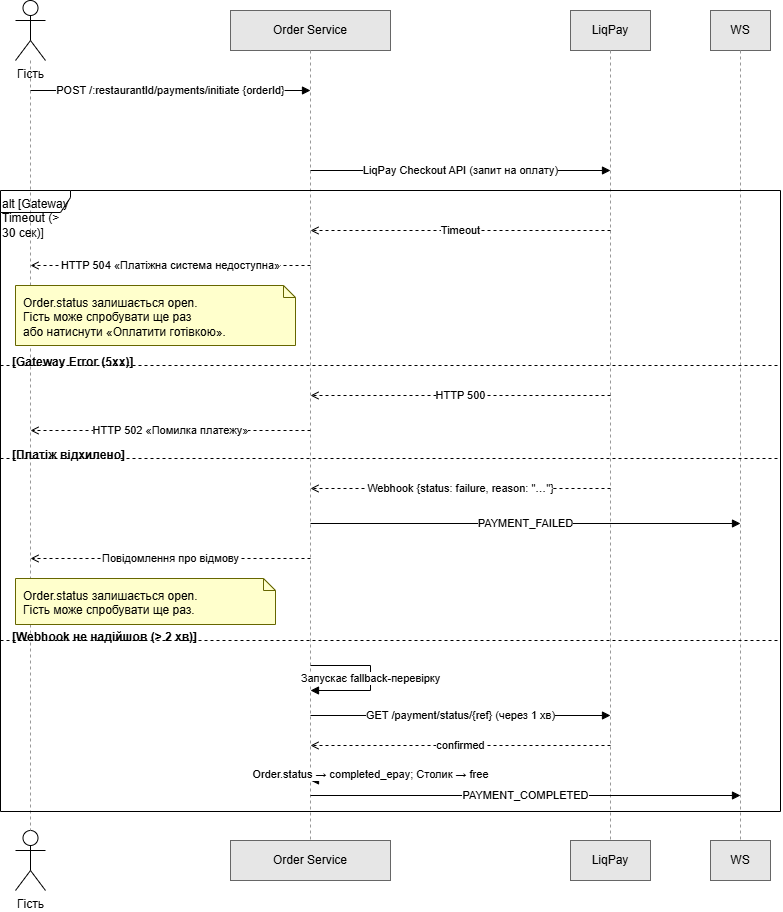

The diagram above was exported from draw.io. Its source (the exported page's mxGraphModel, read from the mxfile embedded in the PNG):
<mxGraphModel dx="1010" dy="555" grid="0" gridSize="10" guides="1" tooltips="1" connect="1" arrows="1" fold="1" page="1" pageScale="1" pageWidth="900" pageHeight="920" background="#ffffff" math="0" shadow="0">
  <root>
    <mxCell id="0" />
    <mxCell id="1" parent="0" />
    <mxCell id="pGuest" parent="1" style="shape=umlActor;html=1;outlineConnect=0;fillColor=#ffffff;strokeColor=#000000;verticalLabelPosition=bottom;verticalAlign=top;" value="Гість" vertex="1">
      <mxGeometry height="60" width="30" x="45" y="20" as="geometry" />
    </mxCell>
    <mxCell id="pOrder" parent="1" style="rounded=0;whiteSpace=wrap;html=1;fillColor=#E6E6E6;strokeColor=#666666;" value="Order Service" vertex="1">
      <mxGeometry height="40" width="160" x="260" y="30" as="geometry" />
    </mxCell>
    <mxCell id="pLiq" parent="1" style="rounded=0;whiteSpace=wrap;html=1;fillColor=#E6E6E6;strokeColor=#666666;" value="LiqPay" vertex="1">
      <mxGeometry height="40" width="80" x="600" y="30" as="geometry" />
    </mxCell>
    <mxCell id="pWS" parent="1" style="rounded=0;whiteSpace=wrap;html=1;fillColor=#E6E6E6;strokeColor=#666666;" value="WS" vertex="1">
      <mxGeometry height="40" width="60" x="740" y="30" as="geometry" />
    </mxCell>
    <mxCell id="pGuestB" parent="1" style="shape=umlActor;html=1;outlineConnect=0;fillColor=#ffffff;strokeColor=#000000;verticalLabelPosition=bottom;verticalAlign=top;" value="Гість" vertex="1">
      <mxGeometry height="60" width="30" x="45" y="850" as="geometry" />
    </mxCell>
    <mxCell id="pOrderB" parent="1" style="rounded=0;whiteSpace=wrap;html=1;fillColor=#E6E6E6;strokeColor=#666666;" value="Order Service" vertex="1">
      <mxGeometry height="40" width="160" x="260" y="860" as="geometry" />
    </mxCell>
    <mxCell id="pLiqB" parent="1" style="rounded=0;whiteSpace=wrap;html=1;fillColor=#E6E6E6;strokeColor=#666666;" value="LiqPay" vertex="1">
      <mxGeometry height="40" width="80" x="600" y="860" as="geometry" />
    </mxCell>
    <mxCell id="pWSB" parent="1" style="rounded=0;whiteSpace=wrap;html=1;fillColor=#E6E6E6;strokeColor=#666666;" value="WS" vertex="1">
      <mxGeometry height="40" width="60" x="740" y="860" as="geometry" />
    </mxCell>
    <mxCell id="llG" edge="1" parent="1" style="endArrow=none;html=1;dashed=1;strokeColor=#999999;">
      <mxGeometry relative="1" as="geometry">
        <mxPoint x="60" y="80" as="sourcePoint" />
        <mxPoint x="60" y="850" as="targetPoint" />
      </mxGeometry>
    </mxCell>
    <mxCell id="llO" edge="1" parent="1" style="endArrow=none;html=1;dashed=1;strokeColor=#999999;">
      <mxGeometry relative="1" as="geometry">
        <mxPoint x="340" y="70" as="sourcePoint" />
        <mxPoint x="340" y="860" as="targetPoint" />
      </mxGeometry>
    </mxCell>
    <mxCell id="llL" edge="1" parent="1" style="endArrow=none;html=1;dashed=1;strokeColor=#999999;">
      <mxGeometry relative="1" as="geometry">
        <mxPoint x="640" y="70" as="sourcePoint" />
        <mxPoint x="640" y="860" as="targetPoint" />
      </mxGeometry>
    </mxCell>
    <mxCell id="llW" edge="1" parent="1" style="endArrow=none;html=1;dashed=1;strokeColor=#999999;">
      <mxGeometry relative="1" as="geometry">
        <mxPoint x="770" y="70" as="sourcePoint" />
        <mxPoint x="770" y="860" as="targetPoint" />
      </mxGeometry>
    </mxCell>
    <mxCell id="m1" edge="1" parent="1" style="html=1;endArrow=block;startArrow=none;" value="POST /:restaurantId/payments/initiate {orderId}">
      <mxGeometry relative="1" as="geometry">
        <mxPoint x="60" y="110" as="sourcePoint" />
        <mxPoint x="340" y="110" as="targetPoint" />
      </mxGeometry>
    </mxCell>
    <mxCell id="m3" edge="1" parent="1" style="html=1;endArrow=block;startArrow=none;" value="LiqPay Checkout API (запит на оплату)">
      <mxGeometry relative="1" as="geometry">
        <mxPoint x="340" y="190" as="sourcePoint" />
        <mxPoint x="640" y="190" as="targetPoint" />
      </mxGeometry>
    </mxCell>
    <mxCell id="altF" parent="1" style="shape=umlFrame;whiteSpace=wrap;html=1;align=left;verticalAlign=top;fillColor=none;strokeColor=#000000;width=70;height=22;" value="alt  [Gateway Timeout (&gt; 30 сек)]" vertex="1">
      <mxGeometry height="621" width="780" x="30" y="210" as="geometry" />
    </mxCell>
    <mxCell id="m4" edge="1" parent="1" style="html=1;endArrow=open;dashed=1;startArrow=none;" value="Timeout">
      <mxGeometry relative="1" as="geometry">
        <mxPoint x="640" y="250" as="sourcePoint" />
        <mxPoint x="340" y="250" as="targetPoint" />
      </mxGeometry>
    </mxCell>
    <mxCell id="m5" edge="1" parent="1" style="html=1;endArrow=open;dashed=1;startArrow=none;" value="HTTP 504 «Платіжна система недоступна»">
      <mxGeometry relative="1" as="geometry">
        <mxPoint x="340" y="285" as="sourcePoint" />
        <mxPoint x="60" y="285" as="targetPoint" />
      </mxGeometry>
    </mxCell>
    <mxCell id="n1" parent="1" style="shape=note;whiteSpace=wrap;html=1;fillColor=#FFFFCC;strokeColor=#666600;align=left;verticalAlign=top;spacingLeft=6;spacingTop=4;size=12;" value="Order.status залишається open.&#10;Гість може спробувати ще раз&#10;або натиснути «Оплатити готівкою»." vertex="1">
      <mxGeometry height="60" width="280" x="45" y="305" as="geometry" />
    </mxCell>
    <mxCell id="d1" edge="1" parent="1" style="endArrow=none;html=1;dashed=1;strokeColor=#000000;">
      <mxGeometry relative="1" as="geometry">
        <mxPoint x="30" y="385" as="sourcePoint" />
        <mxPoint x="810" y="385" as="targetPoint" />
      </mxGeometry>
    </mxCell>
    <mxCell id="d1l" parent="1" style="text;html=1;align=left;verticalAlign=middle;fontStyle=1;" value="[Gateway Error (5xx)]" vertex="1">
      <mxGeometry height="20" width="180" x="40" y="372" as="geometry" />
    </mxCell>
    <mxCell id="m6" edge="1" parent="1" style="html=1;endArrow=open;dashed=1;startArrow=none;" value="HTTP 500">
      <mxGeometry relative="1" as="geometry">
        <mxPoint x="640" y="415" as="sourcePoint" />
        <mxPoint x="340" y="415" as="targetPoint" />
      </mxGeometry>
    </mxCell>
    <mxCell id="m7" edge="1" parent="1" style="html=1;endArrow=open;dashed=1;startArrow=none;" value="HTTP 502 «Помилка платежу»">
      <mxGeometry relative="1" as="geometry">
        <mxPoint x="340" y="450" as="sourcePoint" />
        <mxPoint x="60" y="450" as="targetPoint" />
      </mxGeometry>
    </mxCell>
    <mxCell id="d2" edge="1" parent="1" style="endArrow=none;html=1;dashed=1;strokeColor=#000000;">
      <mxGeometry relative="1" as="geometry">
        <mxPoint x="30" y="478" as="sourcePoint" />
        <mxPoint x="810" y="478" as="targetPoint" />
      </mxGeometry>
    </mxCell>
    <mxCell id="d2l" parent="1" style="text;html=1;align=left;verticalAlign=middle;fontStyle=1;" value="[Платіж відхилено]" vertex="1">
      <mxGeometry height="20" width="180" x="40" y="465" as="geometry" />
    </mxCell>
    <mxCell id="m8" edge="1" parent="1" style="html=1;endArrow=open;dashed=1;startArrow=none;" value="Webhook {status: failure, reason: &quot;…&quot;}">
      <mxGeometry relative="1" as="geometry">
        <mxPoint x="640" y="508" as="sourcePoint" />
        <mxPoint x="340" y="508" as="targetPoint" />
      </mxGeometry>
    </mxCell>
    <mxCell id="m9" edge="1" parent="1" style="html=1;endArrow=block;startArrow=none;" value="PAYMENT_FAILED">
      <mxGeometry relative="1" as="geometry">
        <mxPoint x="340" y="543" as="sourcePoint" />
        <mxPoint x="770" y="543" as="targetPoint" />
      </mxGeometry>
    </mxCell>
    <mxCell id="m10" edge="1" parent="1" style="html=1;endArrow=open;dashed=1;startArrow=none;" value="Повідомлення про відмову">
      <mxGeometry relative="1" as="geometry">
        <mxPoint x="340" y="578" as="sourcePoint" />
        <mxPoint x="60" y="578" as="targetPoint" />
      </mxGeometry>
    </mxCell>
    <mxCell id="n2" parent="1" style="shape=note;whiteSpace=wrap;html=1;fillColor=#FFFFCC;strokeColor=#666600;align=left;verticalAlign=top;spacingLeft=6;spacingTop=4;size=12;" value="Order.status залишається open.&#10;Гість може спробувати ще раз." vertex="1">
      <mxGeometry height="46" width="260" x="45" y="598" as="geometry" />
    </mxCell>
    <mxCell id="d3" edge="1" parent="1" style="endArrow=none;html=1;dashed=1;strokeColor=#000000;">
      <mxGeometry relative="1" as="geometry">
        <mxPoint x="30" y="660" as="sourcePoint" />
        <mxPoint x="810" y="660" as="targetPoint" />
      </mxGeometry>
    </mxCell>
    <mxCell id="d3l" parent="1" style="text;html=1;align=left;verticalAlign=middle;fontStyle=1;" value="[Webhook не надійшов (&gt; 2 хв)]" vertex="1">
      <mxGeometry height="20" width="220" x="40" y="647" as="geometry" />
    </mxCell>
    <mxCell id="m11" edge="1" parent="1" style="html=1;endArrow=block;startArrow=none;rounded=0;" value="Запускає fallback-перевірку">
      <mxGeometry relative="1" as="geometry">
        <Array as="points">
          <mxPoint x="400" y="685" />
          <mxPoint x="400" y="710" />
        </Array>
        <mxPoint x="340" y="685" as="sourcePoint" />
        <mxPoint x="340" y="710" as="targetPoint" />
      </mxGeometry>
    </mxCell>
    <mxCell id="m12" edge="1" parent="1" style="html=1;endArrow=block;startArrow=none;" value="GET /payment/status/{ref}  (через 1 хв)">
      <mxGeometry relative="1" as="geometry">
        <mxPoint x="340" y="735" as="sourcePoint" />
        <mxPoint x="640" y="735" as="targetPoint" />
      </mxGeometry>
    </mxCell>
    <mxCell id="m13" edge="1" parent="1" style="html=1;endArrow=open;dashed=1;startArrow=none;" value="confirmed">
      <mxGeometry relative="1" as="geometry">
        <mxPoint x="640" y="765" as="sourcePoint" />
        <mxPoint x="340" y="765" as="targetPoint" />
      </mxGeometry>
    </mxCell>
    <mxCell id="m14" edge="1" parent="1" style="html=1;endArrow=block;startArrow=none;rounded=0;" value="Order.status → completed_epay;  Столик → free">
      <mxGeometry relative="1" as="geometry">
        <Array as="points">
          <mxPoint x="400" y="788" />
          <mxPoint x="400" y="800" />
        </Array>
        <mxPoint x="340" y="788" as="sourcePoint" />
        <mxPoint x="340" y="800" as="targetPoint" />
      </mxGeometry>
    </mxCell>
    <mxCell id="m15" edge="1" parent="1" style="html=1;endArrow=block;startArrow=none;" value="PAYMENT_COMPLETED">
      <mxGeometry relative="1" as="geometry">
        <mxPoint x="340" y="815" as="sourcePoint" />
        <mxPoint x="770" y="815" as="targetPoint" />
      </mxGeometry>
    </mxCell>
  </root>
</mxGraphModel>